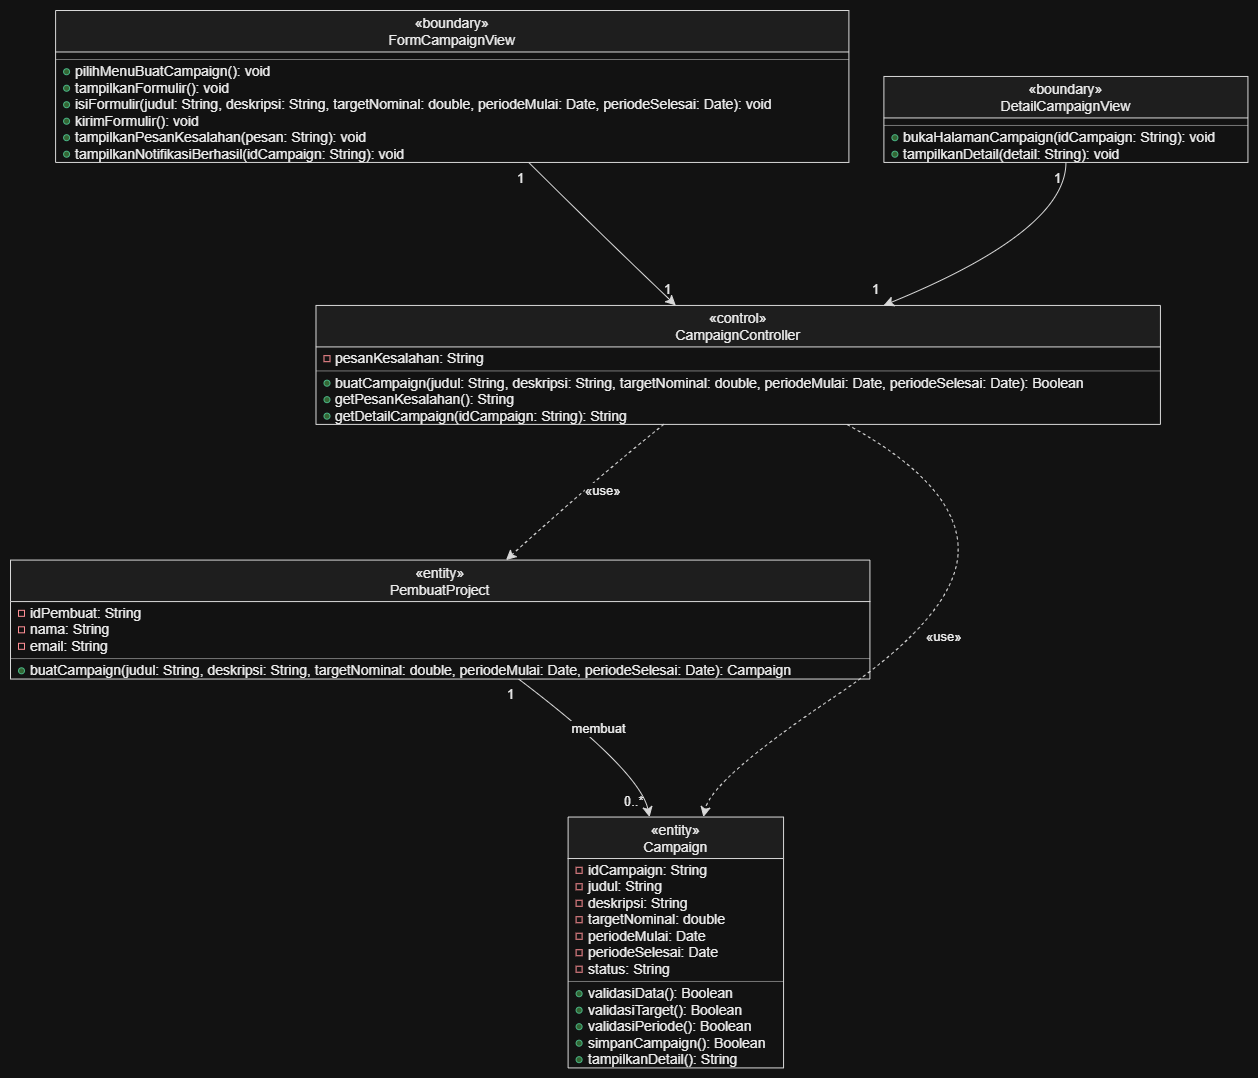

The diagram above was exported from draw.io. Its source (the exported page's mxGraphModel, read from the mxfile embedded in the PNG):
<mxGraphModel grid="1" page="1" gridSize="10" guides="1" tooltips="1" connect="1" arrows="1" fold="1" pageScale="1" pageWidth="1654" pageHeight="1169" math="0" shadow="0">
  <root>
    <mxCell id="0" />
    <mxCell id="1" parent="0" />
    <mxCell id="c96" parent="1" style="text;html=1;align=left;verticalAlign=middle;fontSize=13;" value="&lt;b&gt;Sequence Diagram UC02 - Alternatif 2: Target atau Periode Tidak Valid&lt;/b&gt;" vertex="1">
      <mxGeometry height="30" width="574.1" x="20" y="10" as="geometry" />
    </mxCell>
    <mxCell id="c97" parent="1" style="shape=umlLifeline;participant=umlActor;perimeter=lifelinePerimeter;whiteSpace=nowrap;html=1;container=1;collapsible=0;recursiveResize=0;verticalAlign=top;spacingTop=42;outlineConnect=0;size=40;fontSize=11;labelBackgroundColor=default;fillColor=#FFFFFF;strokeColor=#000000;" value="Pembuat Project" vertex="1">
      <mxGeometry height="1027" width="24" x="96" y="60" as="geometry" />
    </mxCell>
    <mxCell id="c98" parent="1" style="shape=umlLifeline;participant=umlBoundary;perimeter=lifelinePerimeter;whiteSpace=nowrap;html=1;container=1;collapsible=0;recursiveResize=0;verticalAlign=top;spacingTop=42;outlineConnect=0;size=40;fontSize=11;labelBackgroundColor=default;fillColor=#FFFFFF;strokeColor=#000000;" value="FormCampaignView" vertex="1">
      <mxGeometry height="1027" width="50" x="407.4" y="60" as="geometry" />
    </mxCell>
    <mxCell id="c99" parent="1" style="shape=umlLifeline;participant=umlControl;perimeter=lifelinePerimeter;whiteSpace=nowrap;html=1;container=1;collapsible=0;recursiveResize=0;verticalAlign=top;spacingTop=42;outlineConnect=0;size=40;fontSize=11;labelBackgroundColor=default;fillColor=#FFFFFF;strokeColor=#000000;" value="CampaignController" vertex="1">
      <mxGeometry height="1027" width="40" x="730.4" y="60" as="geometry" />
    </mxCell>
    <mxCell id="c100" parent="1" style="shape=umlLifeline;participant=umlEntity;perimeter=lifelinePerimeter;whiteSpace=nowrap;html=1;container=1;collapsible=0;recursiveResize=0;verticalAlign=top;spacingTop=42;outlineConnect=0;size=40;fontSize=11;labelBackgroundColor=default;fillColor=#FFFFFF;strokeColor=#000000;" value="PembuatProject" vertex="1">
      <mxGeometry height="1027" width="40" x="1048.4" y="60" as="geometry" />
    </mxCell>
    <mxCell id="c101" parent="1" style="shape=umlLifeline;participant=umlEntity;perimeter=lifelinePerimeter;whiteSpace=nowrap;html=1;container=1;collapsible=0;recursiveResize=0;verticalAlign=top;spacingTop=42;outlineConnect=0;size=40;fontSize=11;labelBackgroundColor=default;fillColor=#FFFFFF;strokeColor=#000000;" value="Campaign" vertex="1">
      <mxGeometry height="757" width="40" x="1198.4" y="330" as="geometry" />
    </mxCell>
    <mxCell id="c102" parent="1" style="shape=umlFrame;whiteSpace=wrap;html=1;pointerEvents=0;width=40;height=20;fontSize=11;fontStyle=1;fillColor=none;" value="alt" vertex="1">
      <mxGeometry height="202" width="871" x="377.4" y="558" as="geometry" />
    </mxCell>
    <mxCell id="c103" parent="1" style="text;html=1;align=left;verticalAlign=middle;fontSize=11;" value="[validasiTarget() = false]" vertex="1">
      <mxGeometry height="20" width="176.4" x="423.4" y="558" as="geometry" />
    </mxCell>
    <mxCell id="c104" edge="1" parent="1" style="endArrow=none;dashed=1;html=1;rounded=0;dashPattern=6 4;" value="">
      <mxGeometry relative="1" as="geometry">
        <mxPoint x="377.4" y="616" as="sourcePoint" />
        <mxPoint x="1248.4" y="616" as="targetPoint" />
      </mxGeometry>
    </mxCell>
    <mxCell id="c105" parent="1" style="text;html=1;align=left;verticalAlign=middle;fontSize=11;" value="[validasiTarget() = true]" vertex="1">
      <mxGeometry height="18" width="170" x="383.4" y="617" as="geometry" />
    </mxCell>
    <mxCell id="c106" parent="1" style="shape=umlFrame;whiteSpace=wrap;html=1;pointerEvents=0;width=40;height=20;fontSize=11;fontStyle=1;fillColor=none;" value="alt" vertex="1">
      <mxGeometry height="56" width="378" x="402.4" y="692" as="geometry" />
    </mxCell>
    <mxCell id="c107" parent="1" style="text;html=1;align=left;verticalAlign=middle;fontSize=11;" value="[validasiPeriode() = false]" vertex="1">
      <mxGeometry height="20" width="182.8" x="448.4" y="692" as="geometry" />
    </mxCell>
    <mxCell id="c108" edge="1" parent="1" style="html=1;verticalAlign=bottom;rounded=0;fontSize=11;labelBackgroundColor=none;endArrow=block;endFill=1;endSize=8;" value="isiFormulir(judul, deskripsi, targetNominal,&lt;br&gt;periodeMulai, periodeSelesai)">
      <mxGeometry relative="1" as="geometry">
        <mxPoint x="108" y="163" as="sourcePoint" />
        <mxPoint x="432.4" y="163" as="targetPoint" />
      </mxGeometry>
    </mxCell>
    <mxCell id="c109" parent="1" style="shape=note;whiteSpace=wrap;html=1;size=12;fontSize=11;fillColor=#FFF9D6;strokeColor=#000000;align=left;spacingLeft=6;" value="target nominal / periode tidak valid" vertex="1">
      <mxGeometry height="27" width="254.4" x="123" y="181" as="geometry" />
    </mxCell>
    <mxCell id="c110" edge="1" parent="1" style="html=1;verticalAlign=bottom;rounded=0;fontSize=11;labelBackgroundColor=none;endArrow=block;endFill=1;endSize=8;" value="kirimFormulir()">
      <mxGeometry relative="1" as="geometry">
        <mxPoint x="108" y="234" as="sourcePoint" />
        <mxPoint x="432.4" y="234" as="targetPoint" />
      </mxGeometry>
    </mxCell>
    <mxCell id="c111" edge="1" parent="1" style="html=1;verticalAlign=bottom;rounded=0;fontSize=11;labelBackgroundColor=none;endArrow=block;endFill=1;endSize=8;" value="buatCampaign(judul, deskripsi, targetNominal,&lt;br&gt;periodeMulai, periodeSelesai)">
      <mxGeometry relative="1" as="geometry">
        <mxPoint x="432.4" y="277" as="sourcePoint" />
        <mxPoint x="750.4" y="277" as="targetPoint" />
      </mxGeometry>
    </mxCell>
    <mxCell id="c112" edge="1" parent="1" style="html=1;verticalAlign=bottom;rounded=0;fontSize=11;labelBackgroundColor=none;endArrow=block;endFill=1;endSize=8;" value="buatCampaign(judul, deskripsi, targetNominal,&lt;br&gt;periodeMulai, periodeSelesai)">
      <mxGeometry relative="1" as="geometry">
        <mxPoint x="750.4" y="320" as="sourcePoint" />
        <mxPoint x="1068.4" y="320" as="targetPoint" />
      </mxGeometry>
    </mxCell>
    <mxCell id="c113" edge="1" parent="1" style="html=1;verticalAlign=bottom;rounded=0;fontSize=11;labelBackgroundColor=none;endArrow=block;endFill=1;endSize=8;" value="«create»">
      <mxGeometry relative="1" as="geometry">
        <mxPoint x="1068.4" y="350" as="sourcePoint" />
        <mxPoint x="1198.4" y="350" as="targetPoint" />
      </mxGeometry>
    </mxCell>
    <mxCell id="c114" edge="1" parent="1" style="html=1;verticalAlign=bottom;rounded=0;fontSize=11;labelBackgroundColor=none;endArrow=open;dashed=1;endSize=8;" value="campaign">
      <mxGeometry relative="1" as="geometry">
        <mxPoint x="1068.4" y="422" as="sourcePoint" />
        <mxPoint x="750.4" y="422" as="targetPoint" />
      </mxGeometry>
    </mxCell>
    <mxCell id="c115" edge="1" parent="1" style="html=1;verticalAlign=bottom;rounded=0;fontSize=11;labelBackgroundColor=none;endArrow=block;endFill=1;endSize=8;" value="validasiData()">
      <mxGeometry relative="1" as="geometry">
        <mxPoint x="750.4" y="452" as="sourcePoint" />
        <mxPoint x="1218.4" y="452" as="targetPoint" />
      </mxGeometry>
    </mxCell>
    <mxCell id="c116" edge="1" parent="1" style="html=1;verticalAlign=bottom;rounded=0;fontSize=11;labelBackgroundColor=none;endArrow=open;dashed=1;endSize=8;" value="true">
      <mxGeometry relative="1" as="geometry">
        <mxPoint x="1218.4" y="482" as="sourcePoint" />
        <mxPoint x="750.4" y="482" as="targetPoint" />
      </mxGeometry>
    </mxCell>
    <mxCell id="c117" edge="1" parent="1" style="html=1;verticalAlign=bottom;rounded=0;fontSize=11;labelBackgroundColor=none;endArrow=block;endFill=1;endSize=8;" value="validasiTarget()">
      <mxGeometry relative="1" as="geometry">
        <mxPoint x="750.4" y="512" as="sourcePoint" />
        <mxPoint x="1218.4" y="512" as="targetPoint" />
      </mxGeometry>
    </mxCell>
    <mxCell id="c118" edge="1" parent="1" style="html=1;verticalAlign=bottom;rounded=0;fontSize=11;labelBackgroundColor=none;endArrow=open;dashed=1;endSize=8;" value="Boolean">
      <mxGeometry relative="1" as="geometry">
        <mxPoint x="1218.4" y="542" as="sourcePoint" />
        <mxPoint x="750.4" y="542" as="targetPoint" />
      </mxGeometry>
    </mxCell>
    <mxCell id="c119" edge="1" parent="1" style="html=1;verticalAlign=bottom;rounded=0;fontSize=11;labelBackgroundColor=none;endArrow=open;dashed=1;endSize=8;" value="false (target tidak valid)">
      <mxGeometry relative="1" as="geometry">
        <mxPoint x="750.4" y="594" as="sourcePoint" />
        <mxPoint x="432.4" y="594" as="targetPoint" />
      </mxGeometry>
    </mxCell>
    <mxCell id="c120" edge="1" parent="1" style="html=1;verticalAlign=bottom;rounded=0;fontSize=11;labelBackgroundColor=none;endArrow=block;endFill=1;endSize=8;" value="validasiPeriode()">
      <mxGeometry relative="1" as="geometry">
        <mxPoint x="750.4" y="646" as="sourcePoint" />
        <mxPoint x="1218.4" y="646" as="targetPoint" />
      </mxGeometry>
    </mxCell>
    <mxCell id="c121" edge="1" parent="1" style="html=1;verticalAlign=bottom;rounded=0;fontSize=11;labelBackgroundColor=none;endArrow=open;dashed=1;endSize=8;" value="Boolean">
      <mxGeometry relative="1" as="geometry">
        <mxPoint x="1218.4" y="676" as="sourcePoint" />
        <mxPoint x="750.4" y="676" as="targetPoint" />
      </mxGeometry>
    </mxCell>
    <mxCell id="c122" edge="1" parent="1" style="html=1;verticalAlign=bottom;rounded=0;fontSize=11;labelBackgroundColor=none;endArrow=open;dashed=1;endSize=8;" value="false (periode tidak valid)">
      <mxGeometry relative="1" as="geometry">
        <mxPoint x="750.4" y="728" as="sourcePoint" />
        <mxPoint x="432.4" y="728" as="targetPoint" />
      </mxGeometry>
    </mxCell>
    <mxCell id="c123" edge="1" parent="1" style="html=1;verticalAlign=bottom;rounded=0;fontSize=11;labelBackgroundColor=none;endArrow=block;endFill=1;endSize=8;" value="getPesanKesalahan()">
      <mxGeometry relative="1" as="geometry">
        <mxPoint x="432.4" y="782" as="sourcePoint" />
        <mxPoint x="750.4" y="782" as="targetPoint" />
      </mxGeometry>
    </mxCell>
    <mxCell id="c124" edge="1" parent="1" style="html=1;verticalAlign=bottom;rounded=0;fontSize=11;labelBackgroundColor=none;endArrow=open;dashed=1;endSize=8;" value="pesan">
      <mxGeometry relative="1" as="geometry">
        <mxPoint x="750.4" y="812" as="sourcePoint" />
        <mxPoint x="432.4" y="812" as="targetPoint" />
      </mxGeometry>
    </mxCell>
    <mxCell id="c125" edge="1" parent="1" style="html=1;rounded=0;endArrow=block;endFill=1;endSize=8;" value="">
      <mxGeometry relative="1" as="geometry">
        <Array as="points">
          <mxPoint x="466.4" y="842" />
          <mxPoint x="466.4" y="864" />
        </Array>
        <mxPoint x="432.4" y="842" as="sourcePoint" />
        <mxPoint x="432.4" y="864" as="targetPoint" />
      </mxGeometry>
    </mxCell>
    <mxCell id="c126" parent="1" style="text;html=1;align=left;verticalAlign=bottom;fontSize=11;spacing=0;" value="tampilkanPesanKesalahan(pesan)" vertex="1">
      <mxGeometry height="17" width="202" x="472.4" y="834" as="geometry" />
    </mxCell>
    <mxCell id="c127" edge="1" parent="1" style="html=1;verticalAlign=bottom;rounded=0;fontSize=11;labelBackgroundColor=none;endArrow=open;dashed=1;endSize=8;" value="pesan kesalahan + bagian yang perlu diperbaiki">
      <mxGeometry relative="1" as="geometry">
        <mxPoint x="432.4" y="892" as="sourcePoint" />
        <mxPoint x="108" y="892" as="targetPoint" />
      </mxGeometry>
    </mxCell>
    <mxCell id="c128" edge="1" parent="1" style="html=1;verticalAlign=bottom;rounded=0;fontSize=11;labelBackgroundColor=none;endArrow=block;endFill=1;endSize=8;" value="isiFormulir(judul, deskripsi, targetNominal,&lt;br&gt;periodeMulai, periodeSelesai)">
      <mxGeometry relative="1" as="geometry">
        <mxPoint x="108" y="935" as="sourcePoint" />
        <mxPoint x="432.4" y="935" as="targetPoint" />
      </mxGeometry>
    </mxCell>
    <mxCell id="c129" edge="1" parent="1" style="html=1;verticalAlign=bottom;rounded=0;fontSize=11;labelBackgroundColor=none;endArrow=block;endFill=1;endSize=8;" value="kirimFormulir()">
      <mxGeometry relative="1" as="geometry">
        <mxPoint x="108" y="965" as="sourcePoint" />
        <mxPoint x="432.4" y="965" as="targetPoint" />
      </mxGeometry>
    </mxCell>
    <mxCell id="c130" parent="1" style="shape=umlFrame;whiteSpace=wrap;html=1;pointerEvents=0;width=40;height=20;fontSize=11;fontStyle=1;fillColor=#FFFFFF;" value="ref" vertex="1">
      <mxGeometry height="64" width="846" x="402.4" y="983" as="geometry" />
    </mxCell>
    <mxCell id="c131" parent="1" style="text;html=1;align=center;verticalAlign=middle;fontSize=11;" value="Validasi ulang target &amp;amp; periode&lt;br&gt;(lihat Skenario Normal)" vertex="1">
      <mxGeometry height="40" width="806" x="422.4" y="1003" as="geometry" />
    </mxCell>
  </root>
</mxGraphModel>